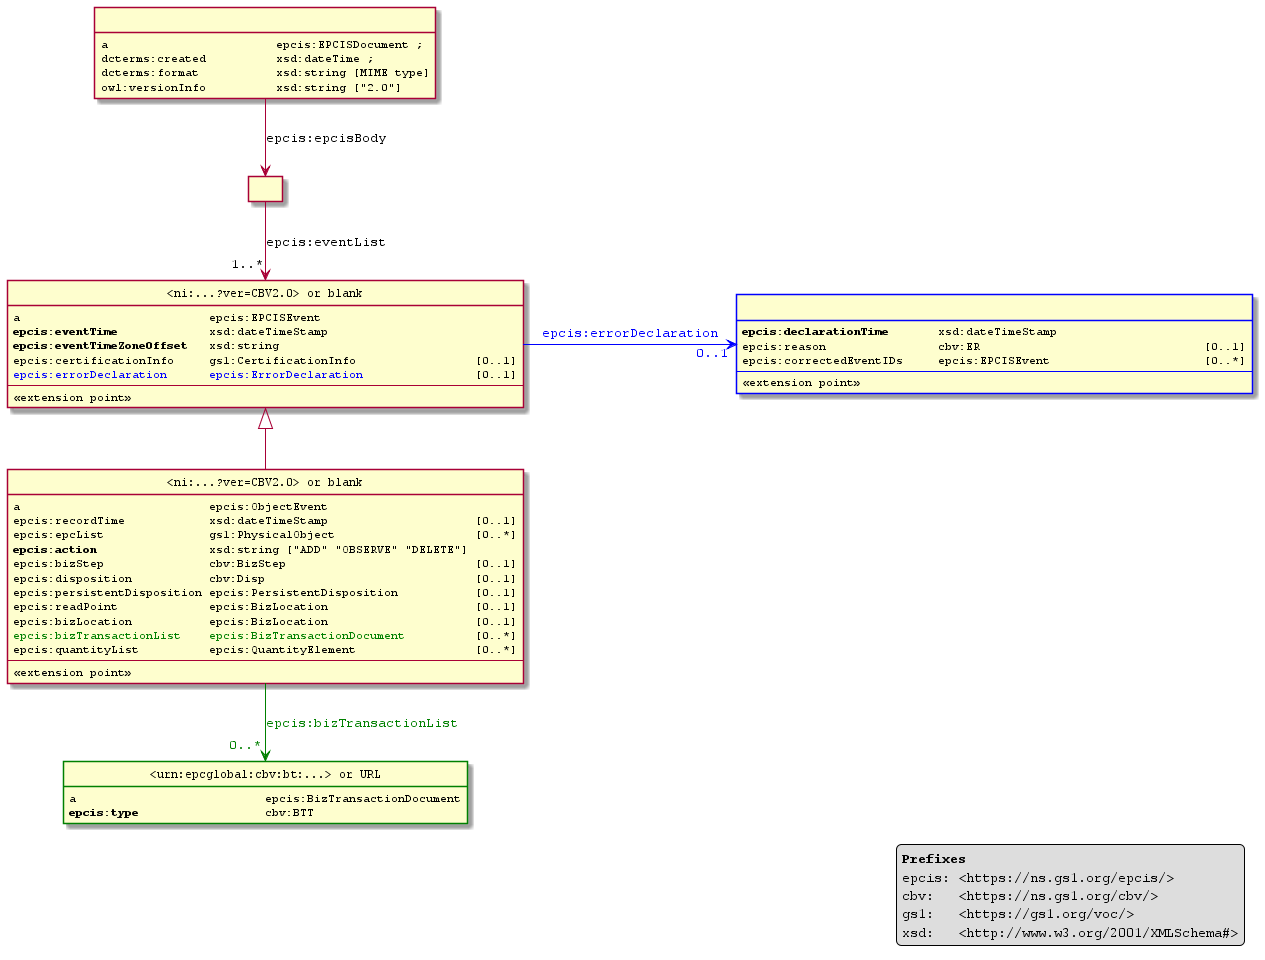

The diagram above was rendered by PlantUML. Its source (embedded in the PNG):
@startuml
hide empty attributes
hide empty methods
hide circle
skinparam defaultFontName DialogInput

legend bottom right
**Prefixes**
epcis: <https://ns.gs1.org/epcis/>
cbv:   <https://ns.gs1.org/cbv/>
gs1:   <https://gs1.org/voc/>
xsd:   <http://www.w3.org/2001/XMLSchema#>
end legend

class EPCISDocument as " " {
 a                        epcis:EPCISDocument ;
 dcterms:created          xsd:dateTime ;
 dcterms:format           xsd:string [MIME type]
 owl:versionInfo          xsd:string ["2.0"]
}

class EPCISEvent as "<ni:...?ver=CBV2.0> or blank" {
 a                           epcis:EPCISEvent
 <b>epcis:eventTime</b>             xsd:dateTimeStamp
 <b>epcis:eventTimeZoneOffset</b>   xsd:string                            
 epcis:certificationInfo     gs1:CertificationInfo                 [0..1]
 <color:blue>epcis:errorDeclaration      epcis:ErrorDeclaration</color>                [0..1]
 ---
 <<extension point>>
}

class ErrorDeclaration as " " #line:blue {
 <b>epcis:declarationTime</b>       xsd:dateTimeStamp
 epcis:reason                cbv:ER                                [0..1]
 epcis:correctedEventIDs     epcis:EPCISEvent                      [0..*]
 ---
 <<extension point>>
}

class ObjectEvent as "<ni:...?ver=CBV2.0> or blank" {
 a                           epcis:ObjectEvent
 epcis:recordTime            xsd:dateTimeStamp                     [0..1]
 epcis:epcList               gs1:PhysicalObject                    [0..*]
 <b>epcis:action</b>                xsd:string ["ADD" "OBSERVE" "DELETE"]
 epcis:bizStep               cbv:BizStep                           [0..1]
 epcis:disposition           cbv:Disp                              [0..1]
 epcis:persistentDisposition epcis:PersistentDisposition           [0..1]
 epcis:readPoint             epcis:BizLocation                     [0..1]
 epcis:bizLocation           epcis:BizLocation                     [0..1]
 <color:green>epcis:bizTransactionList    epcis:BizTransactionDocument</color>          [0..*]
 epcis:quantityList          epcis:QuantityElement                 [0..*]
 ---
 <<extension point>>
}


class BizTransactionDocument as "<urn:epcglobal:cbv:bt:...> or URL" #line:green {
 a                           epcis:BizTransactionDocument 
 <b>epcis:type</b>                  cbv:BTT
}

class blank as "    "

EPCISDocument -->              blank                                     : epcis:epcisBody
blank         -->      "1..*"  EPCISEvent                                : epcis:eventList 
EPCISEvent    <|--             ObjectEvent
EPCISEvent    -right-> "0..1"  ErrorDeclaration       #blue;text:blue    : epcis:errorDeclaration
ObjectEvent   -->      "0..*"  BizTransactionDocument #green;text:green  : epcis:bizTransactionList
@enduml